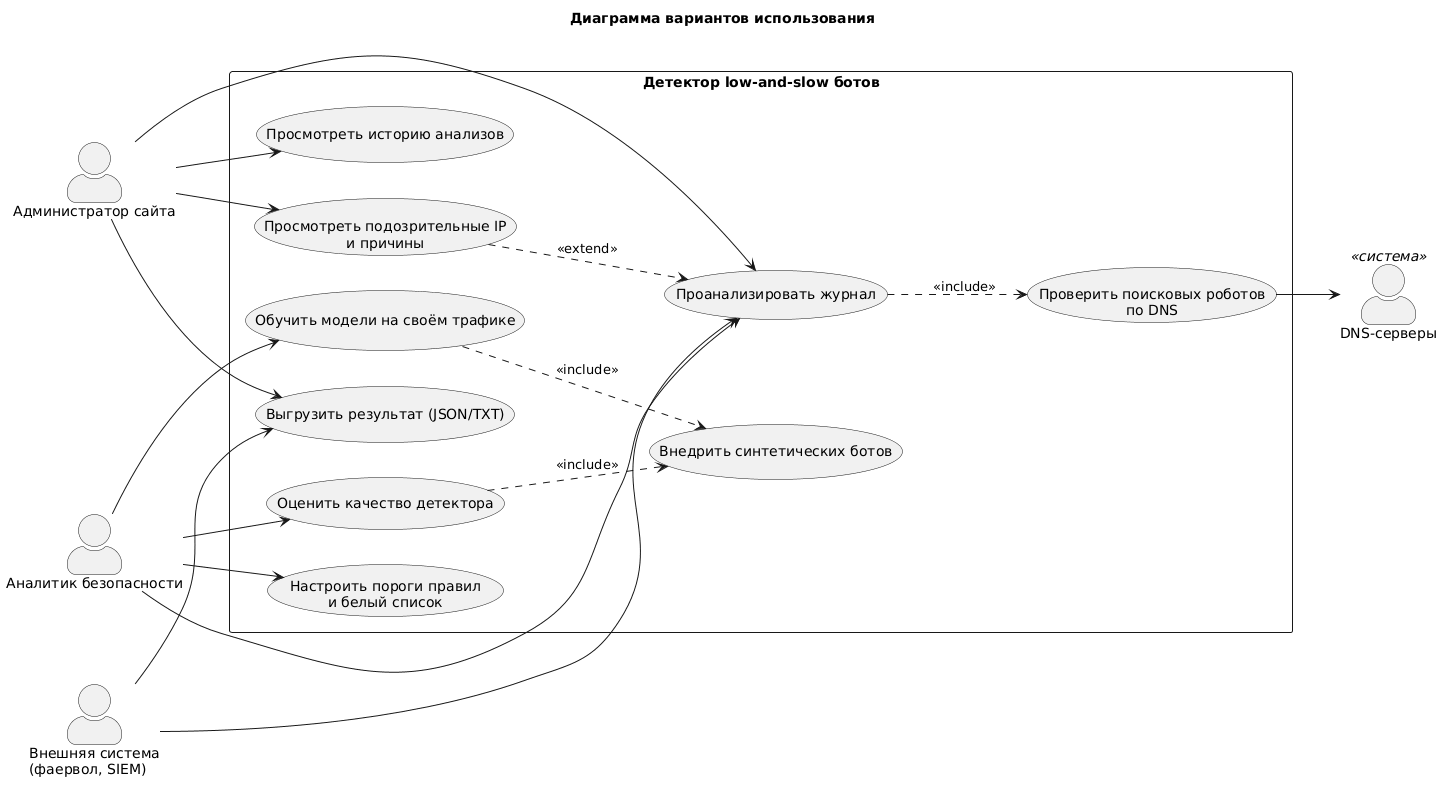

The diagram above was rendered by PlantUML. Its source (embedded in the PNG):
@startuml use_case
title Диаграмма вариантов использования
left to right direction
skinparam packageStyle rectangle
skinparam actorStyle awesome

actor "Администратор сайта" as admin
actor "Аналитик безопасности" as analyst
actor "Внешняя система\n(фаервол, SIEM)" as ext
actor "DNS-серверы" as dns <<система>>

rectangle "Детектор low-and-slow ботов" {
  usecase "Проанализировать журнал" as UC1
  usecase "Просмотреть подозрительные IP\nи причины" as UC2
  usecase "Выгрузить результат (JSON/TXT)" as UC3
  usecase "Просмотреть историю анализов" as UC4
  usecase "Обучить модели на своём трафике" as UC5
  usecase "Оценить качество детектора" as UC6
  usecase "Настроить пороги правил\nи белый список" as UC7
  usecase "Проверить поисковых роботов\nпо DNS" as UC8
  usecase "Внедрить синтетических ботов" as UC9
}

admin --> UC1
admin --> UC2
admin --> UC3
admin --> UC4
analyst --> UC5
analyst --> UC6
analyst --> UC7
analyst --> UC1
ext --> UC1
ext --> UC3
UC1 ..> UC8 : <<include>>
UC6 ..> UC9 : <<include>>
UC5 ..> UC9 : <<include>>
UC2 ..> UC1 : <<extend>>
UC8 --> dns
@enduml